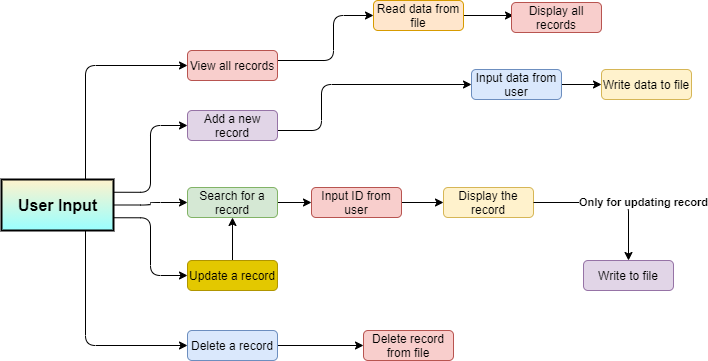

The diagram above was exported from draw.io. Its source (the exported page's mxGraphModel, read from the mxfile embedded in the PNG):
<mxGraphModel dx="1038" dy="500" grid="1" gridSize="10" guides="1" tooltips="1" connect="1" arrows="1" fold="1" page="1" pageScale="1" pageWidth="850" pageHeight="1100" math="0" shadow="0">
  <root>
    <mxCell id="0" />
    <mxCell id="1" parent="0" />
    <mxCell id="a_Z6mcdjRNPMxD5tkCTH-1" style="edgeStyle=orthogonalEdgeStyle;rounded=1;orthogonalLoop=1;jettySize=auto;html=1;entryX=0;entryY=0.5;entryDx=0;entryDy=0;" edge="1" parent="1" source="a_Z6mcdjRNPMxD5tkCTH-2" target="a_Z6mcdjRNPMxD5tkCTH-21">
      <mxGeometry relative="1" as="geometry">
        <Array as="points">
          <mxPoint x="328" y="360" />
          <mxPoint x="328" y="314" />
        </Array>
        <mxPoint x="348" y="314" as="targetPoint" />
      </mxGeometry>
    </mxCell>
    <mxCell id="a_Z6mcdjRNPMxD5tkCTH-2" value="Add a new record" style="rounded=1;whiteSpace=wrap;html=1;fillColor=#e1d5e7;strokeColor=#9673a6;" vertex="1" parent="1">
      <mxGeometry x="194" y="340" width="90" height="30" as="geometry" />
    </mxCell>
    <mxCell id="a_Z6mcdjRNPMxD5tkCTH-3" style="rounded=1;orthogonalLoop=1;jettySize=auto;html=1;entryX=0;entryY=0.5;entryDx=0;entryDy=0;edgeStyle=orthogonalEdgeStyle;" edge="1" parent="1" source="a_Z6mcdjRNPMxD5tkCTH-4" target="a_Z6mcdjRNPMxD5tkCTH-18">
      <mxGeometry relative="1" as="geometry">
        <Array as="points">
          <mxPoint x="340" y="290" />
          <mxPoint x="340" y="245" />
        </Array>
        <mxPoint x="348" y="194" as="targetPoint" />
      </mxGeometry>
    </mxCell>
    <mxCell id="a_Z6mcdjRNPMxD5tkCTH-4" value="View all records" style="rounded=1;whiteSpace=wrap;html=1;fillColor=#f8cecc;strokeColor=#b85450;" vertex="1" parent="1">
      <mxGeometry x="194" y="280" width="90" height="30" as="geometry" />
    </mxCell>
    <mxCell id="a_Z6mcdjRNPMxD5tkCTH-5" value="" style="edgeStyle=none;rounded=1;orthogonalLoop=1;jettySize=auto;html=1;" edge="1" parent="1" source="a_Z6mcdjRNPMxD5tkCTH-6" target="a_Z6mcdjRNPMxD5tkCTH-24">
      <mxGeometry relative="1" as="geometry" />
    </mxCell>
    <mxCell id="a_Z6mcdjRNPMxD5tkCTH-6" value="Search for a record" style="rounded=1;whiteSpace=wrap;html=1;fillColor=#d5e8d4;strokeColor=#82b366;" vertex="1" parent="1">
      <mxGeometry x="194" y="417" width="90" height="30" as="geometry" />
    </mxCell>
    <mxCell id="a_Z6mcdjRNPMxD5tkCTH-7" style="edgeStyle=none;rounded=1;orthogonalLoop=1;jettySize=auto;html=1;entryX=0.5;entryY=1;entryDx=0;entryDy=0;" edge="1" parent="1" source="a_Z6mcdjRNPMxD5tkCTH-8" target="a_Z6mcdjRNPMxD5tkCTH-6">
      <mxGeometry relative="1" as="geometry" />
    </mxCell>
    <mxCell id="a_Z6mcdjRNPMxD5tkCTH-8" value="Update a record" style="rounded=1;whiteSpace=wrap;html=1;fillColor=#e3c800;strokeColor=#B09500;fontColor=#000000;" vertex="1" parent="1">
      <mxGeometry x="194" y="490" width="90" height="30" as="geometry" />
    </mxCell>
    <mxCell id="a_Z6mcdjRNPMxD5tkCTH-9" style="edgeStyle=none;rounded=1;orthogonalLoop=1;jettySize=auto;html=1;entryX=0;entryY=0.5;entryDx=0;entryDy=0;entryPerimeter=0;" edge="1" parent="1" source="a_Z6mcdjRNPMxD5tkCTH-10" target="a_Z6mcdjRNPMxD5tkCTH-28">
      <mxGeometry relative="1" as="geometry">
        <mxPoint x="432" y="575" as="targetPoint" />
      </mxGeometry>
    </mxCell>
    <mxCell id="a_Z6mcdjRNPMxD5tkCTH-10" value="Delete a record" style="rounded=1;whiteSpace=wrap;html=1;fillColor=#dae8fc;strokeColor=#6c8ebf;" vertex="1" parent="1">
      <mxGeometry x="194" y="560" width="90" height="30" as="geometry" />
    </mxCell>
    <mxCell id="a_Z6mcdjRNPMxD5tkCTH-11" style="edgeStyle=orthogonalEdgeStyle;rounded=1;orthogonalLoop=1;jettySize=auto;html=1;exitX=1;exitY=0.25;exitDx=0;exitDy=0;entryX=0;entryY=0.5;entryDx=0;entryDy=0;" edge="1" parent="1" source="a_Z6mcdjRNPMxD5tkCTH-16" target="a_Z6mcdjRNPMxD5tkCTH-2">
      <mxGeometry relative="1" as="geometry" />
    </mxCell>
    <mxCell id="a_Z6mcdjRNPMxD5tkCTH-12" style="edgeStyle=orthogonalEdgeStyle;rounded=1;orthogonalLoop=1;jettySize=auto;html=1;exitX=1;exitY=0.75;exitDx=0;exitDy=0;entryX=0;entryY=0.5;entryDx=0;entryDy=0;" edge="1" parent="1" source="a_Z6mcdjRNPMxD5tkCTH-16" target="a_Z6mcdjRNPMxD5tkCTH-8">
      <mxGeometry relative="1" as="geometry" />
    </mxCell>
    <mxCell id="a_Z6mcdjRNPMxD5tkCTH-13" style="edgeStyle=orthogonalEdgeStyle;rounded=1;orthogonalLoop=1;jettySize=auto;html=1;exitX=0.75;exitY=1;exitDx=0;exitDy=0;entryX=0;entryY=0.5;entryDx=0;entryDy=0;" edge="1" parent="1" source="a_Z6mcdjRNPMxD5tkCTH-16" target="a_Z6mcdjRNPMxD5tkCTH-10">
      <mxGeometry relative="1" as="geometry" />
    </mxCell>
    <mxCell id="a_Z6mcdjRNPMxD5tkCTH-14" style="edgeStyle=orthogonalEdgeStyle;rounded=1;orthogonalLoop=1;jettySize=auto;html=1;exitX=0.75;exitY=0;exitDx=0;exitDy=0;entryX=0;entryY=0.5;entryDx=0;entryDy=0;" edge="1" parent="1" source="a_Z6mcdjRNPMxD5tkCTH-16" target="a_Z6mcdjRNPMxD5tkCTH-4">
      <mxGeometry relative="1" as="geometry" />
    </mxCell>
    <mxCell id="a_Z6mcdjRNPMxD5tkCTH-15" style="edgeStyle=orthogonalEdgeStyle;rounded=1;orthogonalLoop=1;jettySize=auto;html=1;entryX=0;entryY=0.5;entryDx=0;entryDy=0;" edge="1" parent="1" source="a_Z6mcdjRNPMxD5tkCTH-16" target="a_Z6mcdjRNPMxD5tkCTH-6">
      <mxGeometry relative="1" as="geometry" />
    </mxCell>
    <mxCell id="a_Z6mcdjRNPMxD5tkCTH-16" value="&lt;b&gt;&lt;font style=&quot;font-size: 16px&quot;&gt;User Input&lt;/font&gt;&lt;/b&gt;" style="html=1;fillColor=#fff2cc;gradientDirection=south;gradientColor=#99FFFF;strokeWidth=2;" vertex="1" parent="1">
      <mxGeometry x="8" y="409" width="112" height="51" as="geometry" />
    </mxCell>
    <mxCell id="a_Z6mcdjRNPMxD5tkCTH-17" value="" style="edgeStyle=orthogonalEdgeStyle;rounded=1;orthogonalLoop=1;jettySize=auto;html=1;" edge="1" parent="1" source="a_Z6mcdjRNPMxD5tkCTH-18">
      <mxGeometry relative="1" as="geometry">
        <mxPoint x="520" y="245" as="targetPoint" />
      </mxGeometry>
    </mxCell>
    <mxCell id="a_Z6mcdjRNPMxD5tkCTH-18" value="Read data from file" style="rounded=1;whiteSpace=wrap;html=1;fillColor=#ffe6cc;strokeColor=#d79b00;" vertex="1" parent="1">
      <mxGeometry x="380" y="230" width="90" height="30" as="geometry" />
    </mxCell>
    <mxCell id="a_Z6mcdjRNPMxD5tkCTH-19" value="Write data to file" style="rounded=1;whiteSpace=wrap;html=1;fillColor=#fff2cc;strokeColor=#d6b656;" vertex="1" parent="1">
      <mxGeometry x="608" y="299" width="90" height="30" as="geometry" />
    </mxCell>
    <mxCell id="a_Z6mcdjRNPMxD5tkCTH-20" value="" style="edgeStyle=none;rounded=1;orthogonalLoop=1;jettySize=auto;html=1;" edge="1" parent="1" source="a_Z6mcdjRNPMxD5tkCTH-21" target="a_Z6mcdjRNPMxD5tkCTH-19">
      <mxGeometry relative="1" as="geometry" />
    </mxCell>
    <mxCell id="a_Z6mcdjRNPMxD5tkCTH-21" value="Input data from user" style="rounded=1;whiteSpace=wrap;html=1;fillColor=#dae8fc;strokeColor=#6c8ebf;" vertex="1" parent="1">
      <mxGeometry x="478" y="299" width="90" height="30" as="geometry" />
    </mxCell>
    <mxCell id="a_Z6mcdjRNPMxD5tkCTH-22" value="Display all records" style="rounded=1;whiteSpace=wrap;html=1;fillColor=#f8cecc;strokeColor=#b85450;" vertex="1" parent="1">
      <mxGeometry x="518" y="232" width="90" height="30" as="geometry" />
    </mxCell>
    <mxCell id="a_Z6mcdjRNPMxD5tkCTH-23" value="" style="edgeStyle=none;rounded=1;orthogonalLoop=1;jettySize=auto;html=1;entryX=0;entryY=0.5;entryDx=0;entryDy=0;" edge="1" parent="1" source="a_Z6mcdjRNPMxD5tkCTH-24" target="a_Z6mcdjRNPMxD5tkCTH-25">
      <mxGeometry relative="1" as="geometry">
        <mxPoint x="426" y="432" as="targetPoint" />
      </mxGeometry>
    </mxCell>
    <mxCell id="a_Z6mcdjRNPMxD5tkCTH-24" value="Input ID from user" style="rounded=1;whiteSpace=wrap;html=1;fillColor=#f8cecc;strokeColor=#b85450;" vertex="1" parent="1">
      <mxGeometry x="318" y="417" width="90" height="30" as="geometry" />
    </mxCell>
    <mxCell id="a_Z6mcdjRNPMxD5tkCTH-25" value="Display the record" style="rounded=1;whiteSpace=wrap;html=1;fillColor=#fff2cc;strokeColor=#d6b656;" vertex="1" parent="1">
      <mxGeometry x="450" y="417" width="90" height="30" as="geometry" />
    </mxCell>
    <mxCell id="a_Z6mcdjRNPMxD5tkCTH-26" value="&lt;b&gt;Only for updating record&lt;/b&gt;" style="rounded=1;orthogonalLoop=1;jettySize=auto;html=1;exitX=1;exitY=0.5;exitDx=0;exitDy=0;entryX=0.5;entryY=0;entryDx=0;entryDy=0;edgeStyle=orthogonalEdgeStyle;" edge="1" parent="1" source="a_Z6mcdjRNPMxD5tkCTH-25" target="a_Z6mcdjRNPMxD5tkCTH-27">
      <mxGeometry x="0.2418" y="15" relative="1" as="geometry">
        <mxPoint x="613" y="480" as="targetPoint" />
        <mxPoint x="612.5" y="447" as="sourcePoint" />
        <mxPoint as="offset" />
      </mxGeometry>
    </mxCell>
    <mxCell id="a_Z6mcdjRNPMxD5tkCTH-27" value="Write to file" style="rounded=1;whiteSpace=wrap;html=1;fillColor=#e1d5e7;strokeColor=#9673a6;" vertex="1" parent="1">
      <mxGeometry x="590" y="490" width="90" height="30" as="geometry" />
    </mxCell>
    <mxCell id="a_Z6mcdjRNPMxD5tkCTH-28" value="Delete record from file" style="rounded=1;whiteSpace=wrap;html=1;fillColor=#f8cecc;strokeColor=#b85450;" vertex="1" parent="1">
      <mxGeometry x="370" y="560" width="90" height="30" as="geometry" />
    </mxCell>
    <mxCell id="a_Z6mcdjRNPMxD5tkCTH-29" style="edgeStyle=orthogonalEdgeStyle;rounded=0;orthogonalLoop=1;jettySize=auto;html=1;exitX=0.5;exitY=1;exitDx=0;exitDy=0;" edge="1" parent="1" source="a_Z6mcdjRNPMxD5tkCTH-27" target="a_Z6mcdjRNPMxD5tkCTH-27">
      <mxGeometry relative="1" as="geometry" />
    </mxCell>
  </root>
</mxGraphModel>